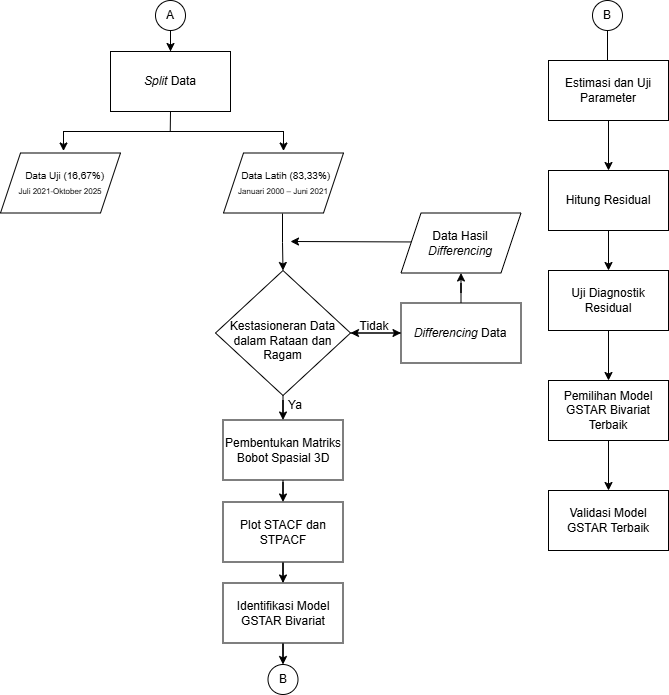

The diagram above was exported from draw.io. Its source (the exported page's mxGraphModel, read from the mxfile embedded in the PNG):
<mxGraphModel dx="983" dy="564" grid="1" gridSize="10" guides="1" tooltips="1" connect="1" arrows="1" fold="1" page="1" pageScale="1" pageWidth="827" pageHeight="1169" background="#ffffff" math="0" shadow="0">
  <root>
    <mxCell id="0" />
    <mxCell id="1" parent="0" />
    <mxCell id="JAPWh9iJx1YJpnAT7flO-21" edge="1" parent="1" source="RXkrRpDOHk49Xci_DIR5-1" style="edgeStyle=orthogonalEdgeStyle;rounded=0;orthogonalLoop=1;jettySize=auto;html=1;" target="JAPWh9iJx1YJpnAT7flO-20" value="">
      <mxGeometry relative="1" as="geometry" />
    </mxCell>
    <mxCell id="RXkrRpDOHk49Xci_DIR5-1" parent="1" style="ellipse;whiteSpace=wrap;html=1;aspect=fixed;" value="A" vertex="1">
      <mxGeometry height="30" width="30" x="225" y="39" as="geometry" />
    </mxCell>
    <mxCell id="RXkrRpDOHk49Xci_DIR5-6" edge="1" parent="1" style="edgeStyle=orthogonalEdgeStyle;rounded=0;orthogonalLoop=1;jettySize=auto;html=1;" target="RXkrRpDOHk49Xci_DIR5-5" value="">
      <mxGeometry relative="1" as="geometry">
        <mxPoint x="352" y="252" as="sourcePoint" />
      </mxGeometry>
    </mxCell>
    <mxCell id="RXkrRpDOHk49Xci_DIR5-8" edge="1" parent="1" source="RXkrRpDOHk49Xci_DIR5-5" style="edgeStyle=orthogonalEdgeStyle;rounded=0;orthogonalLoop=1;jettySize=auto;html=1;" target="RXkrRpDOHk49Xci_DIR5-7" value="">
      <mxGeometry relative="1" as="geometry" />
    </mxCell>
    <mxCell id="RXkrRpDOHk49Xci_DIR5-16" edge="1" parent="1" source="RXkrRpDOHk49Xci_DIR5-5" style="edgeStyle=orthogonalEdgeStyle;rounded=0;orthogonalLoop=1;jettySize=auto;html=1;" target="RXkrRpDOHk49Xci_DIR5-15" value="">
      <mxGeometry relative="1" as="geometry" />
    </mxCell>
    <mxCell id="RXkrRpDOHk49Xci_DIR5-5" parent="1" style="rhombus;whiteSpace=wrap;html=1;" value="&lt;div&gt;&lt;br&gt;&lt;/div&gt;Kestasioneran Data dalam Rataan dan Ragam" vertex="1">
      <mxGeometry height="125" width="135" x="285" y="309" as="geometry" />
    </mxCell>
    <mxCell id="RXkrRpDOHk49Xci_DIR5-10" edge="1" parent="1" source="RXkrRpDOHk49Xci_DIR5-7" style="edgeStyle=orthogonalEdgeStyle;rounded=0;orthogonalLoop=1;jettySize=auto;html=1;" target="RXkrRpDOHk49Xci_DIR5-9" value="">
      <mxGeometry relative="1" as="geometry" />
    </mxCell>
    <mxCell id="RXkrRpDOHk49Xci_DIR5-7" parent="1" style="whiteSpace=wrap;html=1;" value="Pembentukan Matriks Bobot Spasial 3D" vertex="1">
      <mxGeometry height="60" width="120" x="292.5" y="458.5" as="geometry" />
    </mxCell>
    <mxCell id="RXkrRpDOHk49Xci_DIR5-12" edge="1" parent="1" source="RXkrRpDOHk49Xci_DIR5-9" style="edgeStyle=orthogonalEdgeStyle;rounded=0;orthogonalLoop=1;jettySize=auto;html=1;" target="RXkrRpDOHk49Xci_DIR5-11" value="">
      <mxGeometry relative="1" as="geometry" />
    </mxCell>
    <mxCell id="RXkrRpDOHk49Xci_DIR5-9" parent="1" style="whiteSpace=wrap;html=1;" value="Plot STACF dan STPACF" vertex="1">
      <mxGeometry height="60" width="120" x="292.5" y="540.5" as="geometry" />
    </mxCell>
    <mxCell id="JAPWh9iJx1YJpnAT7flO-18" edge="1" parent="1" source="RXkrRpDOHk49Xci_DIR5-11" style="edgeStyle=orthogonalEdgeStyle;rounded=0;orthogonalLoop=1;jettySize=auto;html=1;" target="RXkrRpDOHk49Xci_DIR5-13" value="">
      <mxGeometry relative="1" as="geometry" />
    </mxCell>
    <mxCell id="RXkrRpDOHk49Xci_DIR5-11" parent="1" style="whiteSpace=wrap;html=1;" value="Identifikasi Model GSTAR Bivariat" vertex="1">
      <mxGeometry height="60" width="120" x="292.5" y="621.5" as="geometry" />
    </mxCell>
    <mxCell id="RXkrRpDOHk49Xci_DIR5-13" parent="1" style="ellipse;whiteSpace=wrap;html=1;aspect=fixed;" value="B" vertex="1">
      <mxGeometry height="30" width="30" x="337.5" y="703" as="geometry" />
    </mxCell>
    <mxCell id="RXkrRpDOHk49Xci_DIR5-18" edge="1" parent="1" source="RXkrRpDOHk49Xci_DIR5-15" style="edgeStyle=orthogonalEdgeStyle;rounded=0;orthogonalLoop=1;jettySize=auto;html=1;" target="RXkrRpDOHk49Xci_DIR5-17" value="">
      <mxGeometry relative="1" as="geometry" />
    </mxCell>
    <mxCell id="JAPWh9iJx1YJpnAT7flO-15" edge="1" parent="1" source="RXkrRpDOHk49Xci_DIR5-15" style="edgeStyle=orthogonalEdgeStyle;rounded=0;orthogonalLoop=1;jettySize=auto;html=1;" target="RXkrRpDOHk49Xci_DIR5-5" value="">
      <mxGeometry relative="1" as="geometry" />
    </mxCell>
    <mxCell id="RXkrRpDOHk49Xci_DIR5-15" parent="1" style="whiteSpace=wrap;html=1;" value="&lt;i&gt;Differencing &lt;/i&gt;Data" vertex="1">
      <mxGeometry height="60" width="120" x="470.5" y="341.5" as="geometry" />
    </mxCell>
    <mxCell id="RXkrRpDOHk49Xci_DIR5-19" edge="1" parent="1" style="edgeStyle=orthogonalEdgeStyle;rounded=0;orthogonalLoop=1;jettySize=auto;html=1;" value="">
      <mxGeometry relative="1" as="geometry">
        <Array as="points">
          <mxPoint x="494" y="281" />
          <mxPoint x="376" y="280" />
        </Array>
        <mxPoint x="516.497512437811" y="280.5074626865671" as="sourcePoint" />
        <mxPoint x="360" y="280" as="targetPoint" />
      </mxGeometry>
    </mxCell>
    <mxCell id="RXkrRpDOHk49Xci_DIR5-17" parent="1" style="shape=parallelogram;perimeter=parallelogramPerimeter;whiteSpace=wrap;html=1;fixedSize=1;" value="Data Hasil &lt;i&gt;Differencing&lt;/i&gt;" vertex="1">
      <mxGeometry height="60" width="120" x="470.5" y="251.5" as="geometry" />
    </mxCell>
    <mxCell id="RXkrRpDOHk49Xci_DIR5-22" edge="1" parent="1" source="RXkrRpDOHk49Xci_DIR5-20" style="edgeStyle=orthogonalEdgeStyle;rounded=0;orthogonalLoop=1;jettySize=auto;html=1;" value="">
      <mxGeometry relative="1" as="geometry">
        <mxPoint x="677" y="134" as="targetPoint" />
      </mxGeometry>
    </mxCell>
    <mxCell id="RXkrRpDOHk49Xci_DIR5-20" parent="1" style="ellipse;whiteSpace=wrap;html=1;aspect=fixed;" value="B" vertex="1">
      <mxGeometry height="30" width="30" x="662" y="39" as="geometry" />
    </mxCell>
    <mxCell id="RXkrRpDOHk49Xci_DIR5-31" edge="1" parent="1" source="RXkrRpDOHk49Xci_DIR5-21" style="edgeStyle=orthogonalEdgeStyle;rounded=0;orthogonalLoop=1;jettySize=auto;html=1;" target="RXkrRpDOHk49Xci_DIR5-23" value="">
      <mxGeometry relative="1" as="geometry" />
    </mxCell>
    <mxCell id="RXkrRpDOHk49Xci_DIR5-21" parent="1" style="whiteSpace=wrap;html=1;" value="Estimasi dan Uji Parameter" vertex="1">
      <mxGeometry height="60" width="120" x="618" y="99" as="geometry" />
    </mxCell>
    <mxCell id="RXkrRpDOHk49Xci_DIR5-32" edge="1" parent="1" source="RXkrRpDOHk49Xci_DIR5-23" style="edgeStyle=orthogonalEdgeStyle;rounded=0;orthogonalLoop=1;jettySize=auto;html=1;" target="RXkrRpDOHk49Xci_DIR5-25" value="">
      <mxGeometry relative="1" as="geometry" />
    </mxCell>
    <mxCell id="RXkrRpDOHk49Xci_DIR5-23" parent="1" style="whiteSpace=wrap;html=1;" value="Hitung Residual" vertex="1">
      <mxGeometry height="60" width="120" x="618" y="209" as="geometry" />
    </mxCell>
    <mxCell id="RXkrRpDOHk49Xci_DIR5-33" edge="1" parent="1" source="RXkrRpDOHk49Xci_DIR5-25" style="edgeStyle=orthogonalEdgeStyle;rounded=0;orthogonalLoop=1;jettySize=auto;html=1;" target="RXkrRpDOHk49Xci_DIR5-27" value="">
      <mxGeometry relative="1" as="geometry" />
    </mxCell>
    <mxCell id="RXkrRpDOHk49Xci_DIR5-25" parent="1" style="whiteSpace=wrap;html=1;" value="Uji Diagnostik Residual" vertex="1">
      <mxGeometry height="60" width="120" x="618" y="309" as="geometry" />
    </mxCell>
    <mxCell id="RXkrRpDOHk49Xci_DIR5-30" edge="1" parent="1" source="RXkrRpDOHk49Xci_DIR5-27" style="edgeStyle=orthogonalEdgeStyle;rounded=0;orthogonalLoop=1;jettySize=auto;html=1;" target="RXkrRpDOHk49Xci_DIR5-29" value="">
      <mxGeometry relative="1" as="geometry" />
    </mxCell>
    <mxCell id="RXkrRpDOHk49Xci_DIR5-27" parent="1" style="whiteSpace=wrap;html=1;" value="Pemilihan Model GSTAR Bivariat Terbaik" vertex="1">
      <mxGeometry height="60" width="120" x="618" y="419" as="geometry" />
    </mxCell>
    <mxCell id="RXkrRpDOHk49Xci_DIR5-29" parent="1" style="whiteSpace=wrap;html=1;" value="Validasi Model GSTAR Terbaik" vertex="1">
      <mxGeometry height="60" width="120" x="618" y="529" as="geometry" />
    </mxCell>
    <mxCell id="JAPWh9iJx1YJpnAT7flO-16" parent="1" style="text;html=1;whiteSpace=wrap;strokeColor=none;fillColor=none;align=center;verticalAlign=middle;rounded=0;" value="Tidak" vertex="1">
      <mxGeometry height="30" width="60" x="414" y="350" as="geometry" />
    </mxCell>
    <mxCell id="JAPWh9iJx1YJpnAT7flO-17" parent="1" style="text;html=1;whiteSpace=wrap;strokeColor=none;fillColor=none;align=center;verticalAlign=middle;rounded=0;" value="Ya" vertex="1">
      <mxGeometry height="30" width="60" x="335" y="429" as="geometry" />
    </mxCell>
    <mxCell id="JAPWh9iJx1YJpnAT7flO-20" parent="1" style="whiteSpace=wrap;html=1;" value="&lt;i&gt;Split&lt;/i&gt;&amp;nbsp;Data" vertex="1">
      <mxGeometry height="60" width="120" x="180" y="90" as="geometry" />
    </mxCell>
    <mxCell id="JAPWh9iJx1YJpnAT7flO-25" parent="1" style="shape=parallelogram;perimeter=parallelogramPerimeter;whiteSpace=wrap;html=1;fixedSize=1;" value="&lt;div&gt;&lt;span style=&quot;background-color: transparent; color: light-dark(rgb(0, 0, 0), rgb(255, 255, 255));&quot;&gt;&lt;font style=&quot;font-size: 10px;&quot;&gt;&amp;nbsp; &amp;nbsp;Data Latih (83,33%)&lt;/font&gt;&lt;font style=&quot;font-size: 11px;&quot;&gt;&amp;nbsp;&lt;/font&gt;&lt;/span&gt;&lt;/div&gt;&lt;div&gt;&lt;font style=&quot;font-size: 8px;&quot;&gt;Januari 2000 – Juni 2021&lt;/font&gt;&lt;/div&gt;" vertex="1">
      <mxGeometry height="60" width="120" x="293" y="191.5" as="geometry" />
    </mxCell>
    <mxCell id="JAPWh9iJx1YJpnAT7flO-26" parent="1" style="shape=parallelogram;perimeter=parallelogramPerimeter;whiteSpace=wrap;html=1;fixedSize=1;" value="&lt;div&gt;&lt;span style=&quot;background-color: transparent; color: light-dark(rgb(0, 0, 0), rgb(255, 255, 255));&quot;&gt;&lt;font style=&quot;font-size: 11px;&quot;&gt;&amp;nbsp; &amp;nbsp;&lt;/font&gt;&lt;font style=&quot;font-size: 10px;&quot;&gt;Data Uji (16,67%)&lt;/font&gt;&lt;/span&gt;&lt;/div&gt;&lt;div&gt;&lt;span data-start=&quot;619&quot; data-end=&quot;647&quot;&gt;&lt;font style=&quot;font-size: 8px;&quot;&gt;Juli 2021-Oktober 2025&lt;/font&gt;&lt;/span&gt;&lt;/div&gt;" vertex="1">
      <mxGeometry height="60" width="120" x="70" y="191.5" as="geometry" />
    </mxCell>
    <mxCell id="JAPWh9iJx1YJpnAT7flO-27" edge="1" parent="1" style="endArrow=none;html=1;rounded=0;" value="">
      <mxGeometry height="50" relative="1" width="50" as="geometry">
        <mxPoint x="133" y="170" as="sourcePoint" />
        <mxPoint x="353" y="170" as="targetPoint" />
      </mxGeometry>
    </mxCell>
    <mxCell id="JAPWh9iJx1YJpnAT7flO-28" edge="1" parent="1" style="endArrow=classic;html=1;rounded=0;" value="">
      <mxGeometry height="50" relative="1" width="50" as="geometry">
        <mxPoint x="133" y="169.5" as="sourcePoint" />
        <mxPoint x="133" y="189.5" as="targetPoint" />
      </mxGeometry>
    </mxCell>
    <mxCell id="JAPWh9iJx1YJpnAT7flO-30" edge="1" parent="1" style="endArrow=classic;html=1;rounded=0;" value="">
      <mxGeometry height="50" relative="1" width="50" as="geometry">
        <mxPoint x="353" y="169.5" as="sourcePoint" />
        <mxPoint x="353" y="189.5" as="targetPoint" />
      </mxGeometry>
    </mxCell>
    <mxCell id="JAPWh9iJx1YJpnAT7flO-31" edge="1" parent="1" style="endArrow=none;html=1;rounded=0;" value="">
      <mxGeometry height="50" relative="1" width="50" as="geometry">
        <mxPoint x="239.74" y="170" as="sourcePoint" />
        <mxPoint x="240" y="150" as="targetPoint" />
      </mxGeometry>
    </mxCell>
  </root>
</mxGraphModel>